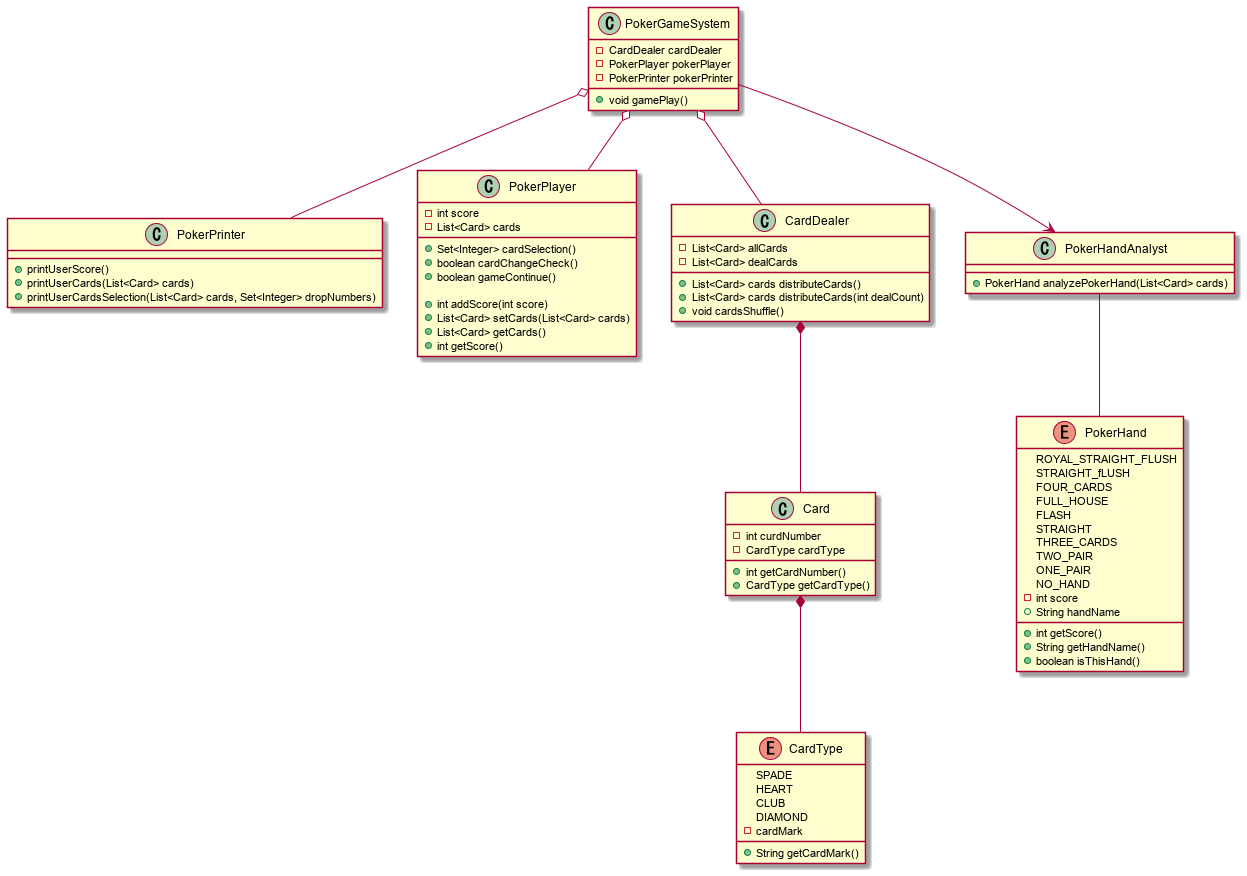

The diagram above was rendered by PlantUML. Its source (embedded in the PNG):
@startuml
'https://plantuml.com/class-diagram


class PokerGameSystem{
    -CardDealer cardDealer
    -PokerPlayer pokerPlayer
    -PokerPrinter pokerPrinter

    +void gamePlay()
}

class PokerPrinter{
    +printUserScore()
    +printUserCards(List<Card> cards)
    +printUserCardsSelection(List<Card> cards, Set<Integer> dropNumbers)
}

class Card{
    -int curdNumber
    -CardType cardType

    +int getCardNumber()
    +CardType getCardType()

}

class PokerPlayer{
    -int score
    -List<Card> cards

    +Set<Integer> cardSelection()
    +boolean cardChangeCheck()
    +boolean gameContinue()

    +int addScore(int score)
    +List<Card> setCards(List<Card> cards)
    +List<Card> getCards()
    +int getScore()
}

class CardDealer{
    -List<Card> allCards
    -List<Card> dealCards

    +List<Card> cards distributeCards()
    +List<Card> cards distributeCards(int dealCount)
    +void cardsShuffle()
}

class PokerHandAnalyst{
    +PokerHand analyzePokerHand(List<Card> cards)
}

enum CardType{
    SPADE
    HEART
    CLUB
    DIAMOND
    -cardMark
    +String getCardMark()
}

enum PokerHand{
    ROYAL_STRAIGHT_FLUSH
    STRAIGHT_fLUSH
    FOUR_CARDS
    FULL_HOUSE
    FLASH
    STRAIGHT
    THREE_CARDS
    TWO_PAIR
    ONE_PAIR
    NO_HAND
    -int score
    +String handName

    +int getScore()
    +String getHandName()
    +boolean isThisHand()
}

PokerGameSystem o-- PokerPlayer
PokerGameSystem o-- PokerPrinter
PokerGameSystem o-- CardDealer

Card *-- CardType

CardDealer *-- Card

PokerHandAnalyst -- PokerHand
PokerGameSystem --> PokerHandAnalyst

@enduml